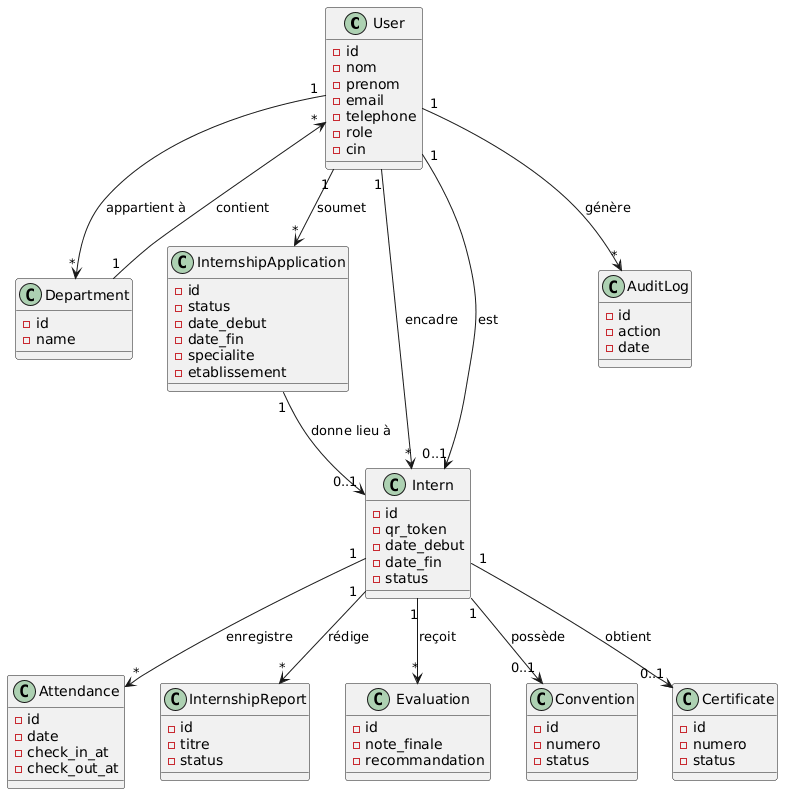

The diagram above was rendered by PlantUML. Its source (embedded in the PNG):
@startuml
class User {
  - id
  - nom
  - prenom
  - email
  - telephone
  - role
  - cin
}

class Department {
  - id
  - name
}

class InternshipApplication {
  - id
  - status
  - date_debut
  - date_fin
  - specialite
  - etablissement
}

class Intern {
  - id
  - qr_token
  - date_debut
  - date_fin
  - status
}

class Attendance {
  - id
  - date
  - check_in_at
  - check_out_at
}

class InternshipReport {
  - id
  - titre
  - status
}

class Evaluation {
  - id
  - note_finale
  - recommandation
}

class Convention {
  - id
  - numero
  - status
}

class Certificate {
  - id
  - numero
  - status
}

class AuditLog {
  - id
  - action
  - date
}

' User -> Department
User "1" --> "*" Department : appartient à
Department "1" --> "*" User : contient

' User -> InternshipApplication
User "1" --> "*" InternshipApplication : soumet

' InternshipApplication -> Intern
InternshipApplication "1" --> "0..1" Intern : donne lieu à

' User -> Intern (supervisor)
User "1" --> "*" Intern : encadre

' User -> Intern
User "1" --> "0..1" Intern : est

' Intern -> Attendance
Intern "1" --> "*" Attendance : enregistre

' Intern -> InternshipReport
Intern "1" --> "*" InternshipReport : rédige

' Intern -> Evaluation
Intern "1" --> "*" Evaluation : reçoit

' Intern -> Convention
Intern "1" --> "0..1" Convention : possède

' Intern -> Certificate
Intern "1" --> "0..1" Certificate : obtient

' User -> AuditLog
User "1" --> "*" AuditLog : génère
@enduml